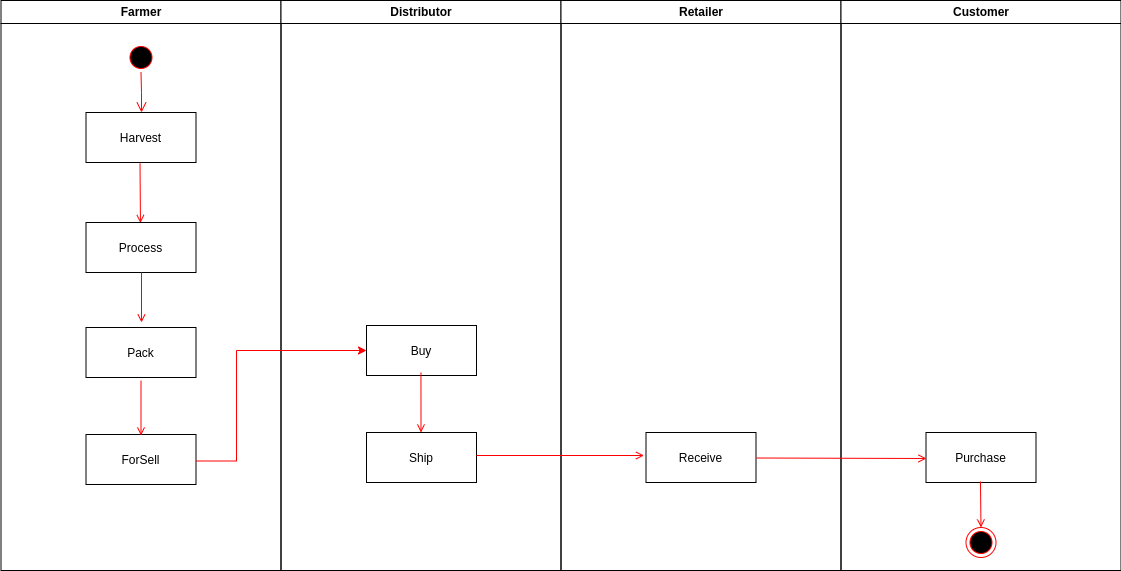

The diagram above was exported from draw.io. Its source (the exported page's mxGraphModel, read from the mxfile embedded in the PNG):
<mxGraphModel dx="1360" dy="709" grid="1" gridSize="10" guides="1" tooltips="1" connect="1" arrows="1" fold="1" page="1" pageScale="1" pageWidth="1169" pageHeight="826" background="none" math="0" shadow="0">
  <root>
    <mxCell id="0" />
    <mxCell id="1" parent="0" />
    <mxCell id="2" value="Farmer" style="swimlane;whiteSpace=wrap" parent="1" vertex="1">
      <mxGeometry x="164.5" y="128" width="280" height="570" as="geometry" />
    </mxCell>
    <mxCell id="5" value="" style="ellipse;shape=startState;fillColor=#000000;strokeColor=#ff0000;" parent="2" vertex="1">
      <mxGeometry x="125" y="42" width="30" height="30" as="geometry" />
    </mxCell>
    <mxCell id="6" value="" style="edgeStyle=elbowEdgeStyle;elbow=horizontal;verticalAlign=bottom;endArrow=open;endSize=8;strokeColor=#FF0000;endFill=1;rounded=0" parent="2" source="5" target="7" edge="1">
      <mxGeometry x="125" y="42" as="geometry">
        <mxPoint x="140" y="112" as="targetPoint" />
      </mxGeometry>
    </mxCell>
    <mxCell id="7" value="Harvest" style="" parent="2" vertex="1">
      <mxGeometry x="85" y="112" width="110" height="50" as="geometry" />
    </mxCell>
    <mxCell id="8" value="Process" style="" parent="2" vertex="1">
      <mxGeometry x="85" y="222" width="110" height="50" as="geometry" />
    </mxCell>
    <mxCell id="9" value="" style="endArrow=open;strokeColor=#FF0000;endFill=1;rounded=0;entryX=0.495;entryY=0.01;entryDx=0;entryDy=0;entryPerimeter=0;exitX=0.491;exitY=1.02;exitDx=0;exitDy=0;exitPerimeter=0;" parent="2" source="7" target="8" edge="1">
      <mxGeometry relative="1" as="geometry" />
    </mxCell>
    <mxCell id="10" value="Pack" style="" parent="2" vertex="1">
      <mxGeometry x="85" y="327" width="110" height="50" as="geometry" />
    </mxCell>
    <mxCell id="11" value="" style="endArrow=open;strokeColor=#FF0000;endFill=1;rounded=0" parent="2" edge="1">
      <mxGeometry relative="1" as="geometry">
        <mxPoint x="140.5" y="272" as="sourcePoint" />
        <mxPoint x="140.5" y="322" as="targetPoint" />
      </mxGeometry>
    </mxCell>
    <mxCell id="h_tbtRSaSCnuNzk77npd-47" value="ForSell" style="" parent="2" vertex="1">
      <mxGeometry x="85" y="434" width="110" height="50" as="geometry" />
    </mxCell>
    <mxCell id="3" value="Distributor" style="swimlane;whiteSpace=wrap" parent="1" vertex="1">
      <mxGeometry x="444.5" y="128" width="280" height="570" as="geometry" />
    </mxCell>
    <mxCell id="18" value="Buy" style="" parent="3" vertex="1">
      <mxGeometry x="85.5" y="325" width="110" height="50" as="geometry" />
    </mxCell>
    <mxCell id="h_tbtRSaSCnuNzk77npd-50" value="Ship" style="" parent="3" vertex="1">
      <mxGeometry x="85.5" y="432" width="110" height="50" as="geometry" />
    </mxCell>
    <mxCell id="h_tbtRSaSCnuNzk77npd-52" value="" style="endArrow=open;strokeColor=#FF0000;endFill=1;rounded=0;exitX=0.495;exitY=0.94;exitDx=0;exitDy=0;exitPerimeter=0;" parent="3" source="18" edge="1">
      <mxGeometry relative="1" as="geometry">
        <mxPoint x="141" y="382" as="sourcePoint" />
        <mxPoint x="140" y="432" as="targetPoint" />
      </mxGeometry>
    </mxCell>
    <mxCell id="4" value="Retailer" style="swimlane;whiteSpace=wrap" parent="1" vertex="1">
      <mxGeometry x="724.5" y="128" width="280" height="570" as="geometry" />
    </mxCell>
    <mxCell id="33" value="Receive" style="" parent="4" vertex="1">
      <mxGeometry x="85" y="432" width="110" height="50" as="geometry" />
    </mxCell>
    <mxCell id="h_tbtRSaSCnuNzk77npd-57" value="" style="edgeStyle=none;strokeColor=#FF0000;endArrow=open;endFill=1;rounded=0;entryX=-0.018;entryY=0.46;entryDx=0;entryDy=0;entryPerimeter=0;" parent="4" target="33" edge="1">
      <mxGeometry width="100" height="100" relative="1" as="geometry">
        <mxPoint x="-84.5" y="455" as="sourcePoint" />
        <mxPoint x="90.5" y="455.5" as="targetPoint" />
      </mxGeometry>
    </mxCell>
    <mxCell id="h_tbtRSaSCnuNzk77npd-41" value="Customer" style="swimlane;whiteSpace=wrap;startSize=23;" parent="1" vertex="1">
      <mxGeometry x="1004.5" y="128" width="280" height="570" as="geometry" />
    </mxCell>
    <mxCell id="h_tbtRSaSCnuNzk77npd-42" value="Purchase" style="" parent="h_tbtRSaSCnuNzk77npd-41" vertex="1">
      <mxGeometry x="85" y="432" width="110" height="50" as="geometry" />
    </mxCell>
    <mxCell id="h_tbtRSaSCnuNzk77npd-45" value="" style="ellipse;shape=endState;fillColor=#000000;strokeColor=#ff0000" parent="h_tbtRSaSCnuNzk77npd-41" vertex="1">
      <mxGeometry x="125" y="527" width="30" height="30" as="geometry" />
    </mxCell>
    <mxCell id="h_tbtRSaSCnuNzk77npd-46" value="" style="endArrow=open;strokeColor=#FF0000;endFill=1;rounded=0;exitX=0.495;exitY=0.98;exitDx=0;exitDy=0;exitPerimeter=0;" parent="h_tbtRSaSCnuNzk77npd-41" source="h_tbtRSaSCnuNzk77npd-42" target="h_tbtRSaSCnuNzk77npd-45" edge="1">
      <mxGeometry relative="1" as="geometry" />
    </mxCell>
    <mxCell id="h_tbtRSaSCnuNzk77npd-48" value="" style="endArrow=open;strokeColor=#FF0000;endFill=1;rounded=0" parent="1" edge="1">
      <mxGeometry relative="1" as="geometry">
        <mxPoint x="304.5" y="508" as="sourcePoint" />
        <mxPoint x="304.5" y="563" as="targetPoint" />
      </mxGeometry>
    </mxCell>
    <mxCell id="h_tbtRSaSCnuNzk77npd-53" style="edgeStyle=orthogonalEdgeStyle;rounded=0;orthogonalLoop=1;jettySize=auto;html=1;entryX=0;entryY=0.5;entryDx=0;entryDy=0;entryPerimeter=0;exitX=1;exitY=0.53;exitDx=0;exitDy=0;exitPerimeter=0;strokeColor=#FF0000;" parent="1" source="h_tbtRSaSCnuNzk77npd-47" target="18" edge="1">
      <mxGeometry relative="1" as="geometry">
        <Array as="points">
          <mxPoint x="400" y="589" />
          <mxPoint x="400" y="478" />
        </Array>
      </mxGeometry>
    </mxCell>
    <mxCell id="h_tbtRSaSCnuNzk77npd-44" value="" style="edgeStyle=none;strokeColor=#FF0000;endArrow=open;endFill=1;rounded=0;exitX=1.005;exitY=0.51;exitDx=0;exitDy=0;exitPerimeter=0;" parent="1" source="33" edge="1">
      <mxGeometry width="100" height="100" relative="1" as="geometry">
        <mxPoint x="974.5" y="557.5" as="sourcePoint" />
        <mxPoint x="1090" y="586" as="targetPoint" />
      </mxGeometry>
    </mxCell>
  </root>
</mxGraphModel>